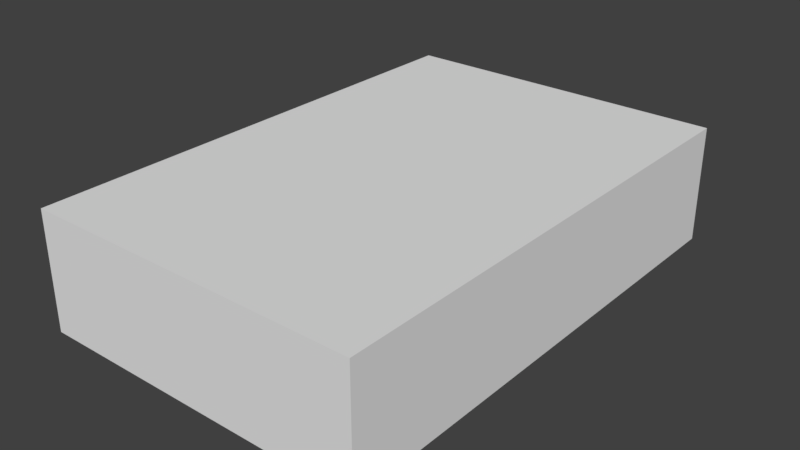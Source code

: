 # Source: green_book.blend  (saved by Blender 2.79.0; exported with 4.5.12 LTS)
import bpy
from mathutils import Matrix  # noqa: F401  (used for matrix-valued properties, if any)

bpy.ops.wm.read_factory_settings(use_empty=True)
scene = bpy.context.scene
scene.name = 'Scene'

# ---- collections
col_collection_1 = bpy.data.collections.new('Collection 1'); scene.collection.children.link(col_collection_1)

# ---- materials (node trees are filled in below, after node groups)
mat_material_001 = bpy.data.materials.new('Material.001')
mat_material_001.alpha_threshold = 0.0
mat_material_001.use_transparent_shadow = False
mat_material_001.roughness = 0.5

# ---- material node trees

# ---- world
world_world = bpy.data.worlds.new('World'); scene.world = world_world
world_world.color = (0.05088, 0.05088, 0.05088)
world_world.use_sun_shadow = False
world_world.sun_shadow_jitter_overblur = 0.0
world_world.cycles.sampling_method = 'MANUAL'

# ---- meshes
me_cube_005 = bpy.data.meshes.new('Cube.005')
me_cube_005.from_pydata([(-1.007, -2.008, -1.007), (-1.007, -2.008, -0.3), (-1.007, 1.007, -1.007), (-1.007, 1.007, -0.3), (1.007, -2.008, -1.007), (1.007, -2.008, -0.3), (1.007, 1.007, -1.007), (1.007, 1.007, -0.3)], [], [(0, 1, 3, 2), (2, 3, 7, 6), (6, 7, 5, 4), (4, 5, 1, 0), (2, 6, 4, 0), (7, 3, 1, 5)])
_uv = me_cube_005.uv_layers.new(name='UVMap')
_uv.uv.foreach_set('vector', [0.8443, 0.807, 0.8443, 0.9563, 0.5072, 0.9563, 0.5072, 0.807, 0.8428, 0.8064, 0.8428, 0.9558, 0.5077, 0.9558, 0.5077, 0.8064, 0.3902, 0.04862, 0.491, 0.04856, 0.4909, 0.7941, 0.3902, 0.7942, 0.8425, 0.806, 0.8425, 0.9564, 0.5074, 0.9564, 0.5074, 0.806, 0.0375, 0.04994, 0.3734, 0.04994, 0.3734, 0.7922, 0.0375, 0.7922, 0.8431, 0.7929, 0.5068, 0.7929, 0.5068, 0.05048, 0.8431, 0.05048])
me_cube_005.materials.append(mat_material_001)
me_cube_005.use_remesh_preserve_volume = False
me_cube_005.use_remesh_preserve_attributes = False
me_cube_005.use_mirror_vertex_groups = False
me_cube_005.update()

# ---- objects
ob_cube = bpy.data.objects.new('Cube', me_cube_005)

# ---- transforms, parenting, visibility, modifiers, constraints
ob_cube.location = (0.0, 0.0, 1.0)
ob_cube.lineart.crease_threshold = 0.0

# ---- collection membership
col_collection_1.objects.link(ob_cube)

# ---- scene / render settings (as saved in the file)
scene.frame_start = 1; scene.frame_end = 250; scene.frame_set(20)
scene.render.engine = 'BLENDER_EEVEE_NEXT'
scene.render.resolution_percentage = 50
scene.render.dither_intensity = 0.0
scene.cycles.use_denoising = False
scene.cycles.samples = 128
scene.cycles.sampling_pattern = 'TABULATED_SOBOL'
scene.cycles.use_adaptive_sampling = False
scene.cycles.use_light_tree = False
scene.cycles.blur_glossy = 0.0
scene.cycles.sample_clamp_indirect = 0.0
scene.view_settings.view_transform = 'Standard'
bpy.context.view_layer.update()

# ---- added for rendering (the .blend has no active camera and no usable light): camera, sun
cam_auto = bpy.data.cameras.new('AutoCamera')
cam_auto.lens = 50.0
cam_auto.sensor_width = 36.0
cam_auto.clip_end = 1000.0
ob_auto_camera = bpy.data.objects.new('AutoCamera', cam_auto)
scene.collection.objects.link(ob_auto_camera)
ob_auto_camera.location = (3.41761, -4.6014, 3.08055)
ob_auto_camera.rotation_euler = (1.09748, -7.21219e-08, 0.694738)
scene.camera = ob_auto_camera
light_auto_sun = bpy.data.lights.new('AutoSun', 'SUN')
light_auto_sun.energy = 3.0
light_auto_sun.angle = 0.0523599
ob_auto_sun = bpy.data.objects.new('AutoSun', light_auto_sun)
scene.collection.objects.link(ob_auto_sun)
ob_auto_sun.rotation_euler = (0.872665, 0.174533, 0.523599)
bpy.context.view_layer.update()
